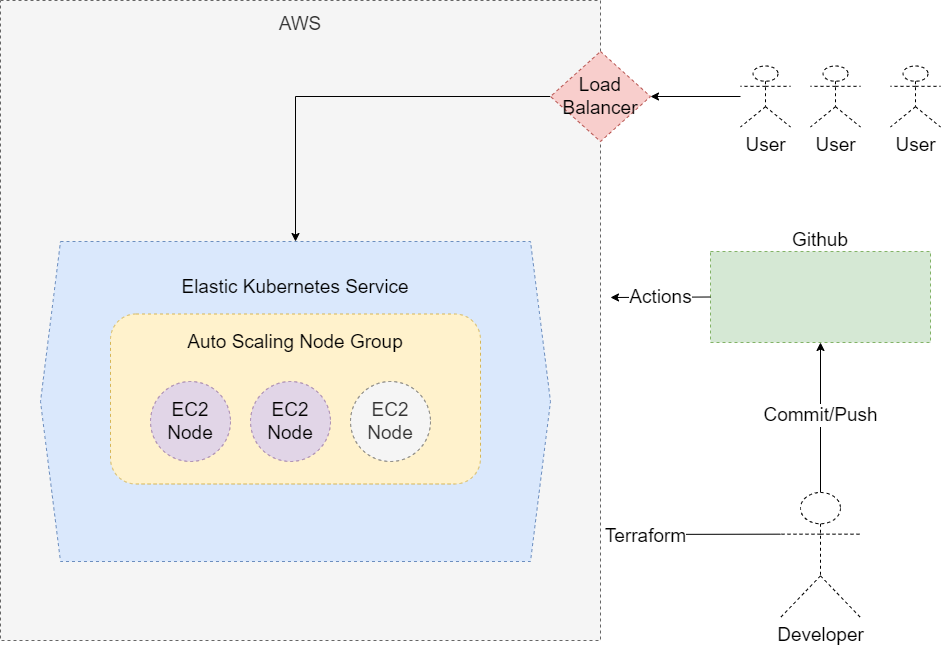

The diagram above was exported from draw.io. Its source (the exported page's mxGraphModel, read from the mxfile embedded in the PNG):
<mxGraphModel dx="1234" dy="1070" grid="1" gridSize="10" guides="1" tooltips="1" connect="1" arrows="1" fold="1" page="1" pageScale="1" pageWidth="827" pageHeight="1169" math="0" shadow="0">
  <root>
    <mxCell id="0" />
    <mxCell id="1" parent="0" />
    <mxCell id="x19xTgBU-8DHEwlfHWmW-1" value="&lt;font style=&quot;font-size: 19px;&quot;&gt;AWS&lt;br&gt;&lt;br&gt;&lt;br&gt;&lt;br&gt;&lt;br&gt;&lt;br&gt;&lt;br&gt;&lt;br&gt;&lt;br&gt;&lt;br&gt;&lt;br&gt;&lt;br&gt;&lt;br&gt;&lt;br&gt;&lt;br&gt;&lt;br&gt;&lt;br&gt;&lt;br&gt;&lt;br&gt;&lt;br&gt;&lt;br&gt;&lt;br&gt;&lt;br&gt;&lt;br&gt;&lt;br&gt;&lt;br&gt;&lt;br&gt;&lt;/font&gt;" style="rounded=0;whiteSpace=wrap;html=1;fillColor=#f5f5f5;fontColor=#333333;strokeColor=#666666;dashed=1;" vertex="1" parent="1">
      <mxGeometry x="10" y="119" width="600" height="640" as="geometry" />
    </mxCell>
    <mxCell id="x19xTgBU-8DHEwlfHWmW-2" value="Elastic Kubernetes Service&lt;br&gt;&lt;br&gt;&lt;br&gt;&lt;br&gt;&lt;br&gt;&lt;br&gt;&lt;br&gt;&lt;br&gt;&lt;br&gt;&lt;br&gt;&lt;br&gt;" style="shape=hexagon;perimeter=hexagonPerimeter2;whiteSpace=wrap;html=1;fixedSize=1;dashed=1;fontSize=19;fillColor=#dae8fc;strokeColor=#6c8ebf;" vertex="1" parent="1">
      <mxGeometry x="50" y="360" width="510" height="320" as="geometry" />
    </mxCell>
    <mxCell id="x19xTgBU-8DHEwlfHWmW-3" value="&lt;font style=&quot;font-size: 19px;&quot;&gt;Github&lt;br&gt;&lt;br&gt;&lt;br&gt;&lt;br&gt;&lt;br&gt;&lt;br&gt;&lt;/font&gt;" style="rounded=0;whiteSpace=wrap;html=1;fillColor=#d5e8d4;strokeColor=#82b366;dashed=1;" vertex="1" parent="1">
      <mxGeometry x="720" y="370" width="220" height="91" as="geometry" />
    </mxCell>
    <mxCell id="x19xTgBU-8DHEwlfHWmW-4" value="Actions" style="endArrow=classic;html=1;rounded=0;fontSize=19;fontColor=#000000;exitX=0;exitY=0.5;exitDx=0;exitDy=0;" edge="1" parent="1" source="x19xTgBU-8DHEwlfHWmW-3">
      <mxGeometry width="50" height="50" relative="1" as="geometry">
        <mxPoint x="450" y="461" as="sourcePoint" />
        <mxPoint x="620" y="416" as="targetPoint" />
      </mxGeometry>
    </mxCell>
    <mxCell id="x19xTgBU-8DHEwlfHWmW-5" value="Developer" style="shape=umlActor;verticalLabelPosition=bottom;verticalAlign=top;html=1;outlineConnect=0;dashed=1;fontSize=19;fontColor=#000000;" vertex="1" parent="1">
      <mxGeometry x="790" y="611" width="80" height="125" as="geometry" />
    </mxCell>
    <mxCell id="x19xTgBU-8DHEwlfHWmW-6" style="edgeStyle=orthogonalEdgeStyle;rounded=0;orthogonalLoop=1;jettySize=auto;html=1;entryX=0.5;entryY=1;entryDx=0;entryDy=0;fontSize=19;fontColor=#000000;exitX=0.5;exitY=0;exitDx=0;exitDy=0;exitPerimeter=0;" edge="1" parent="1" source="x19xTgBU-8DHEwlfHWmW-5" target="x19xTgBU-8DHEwlfHWmW-3">
      <mxGeometry relative="1" as="geometry">
        <mxPoint x="770" y="771" as="sourcePoint" />
        <Array as="points">
          <mxPoint x="830" y="611" />
          <mxPoint x="830" y="611" />
        </Array>
      </mxGeometry>
    </mxCell>
    <mxCell id="x19xTgBU-8DHEwlfHWmW-12" value="Commit/Push" style="edgeLabel;html=1;align=center;verticalAlign=middle;resizable=0;points=[];fontSize=19;fontColor=#000000;" vertex="1" connectable="0" parent="x19xTgBU-8DHEwlfHWmW-6">
      <mxGeometry x="0.0364" y="1" relative="1" as="geometry">
        <mxPoint as="offset" />
      </mxGeometry>
    </mxCell>
    <mxCell id="x19xTgBU-8DHEwlfHWmW-10" value="" style="endArrow=classic;html=1;rounded=0;fontSize=19;fontColor=#000000;exitX=0;exitY=0.3333333333333333;exitDx=0;exitDy=0;exitPerimeter=0;" edge="1" parent="1" source="x19xTgBU-8DHEwlfHWmW-5">
      <mxGeometry width="50" height="50" relative="1" as="geometry">
        <mxPoint x="450" y="461" as="sourcePoint" />
        <mxPoint x="614" y="653" as="targetPoint" />
      </mxGeometry>
    </mxCell>
    <mxCell id="x19xTgBU-8DHEwlfHWmW-11" value="Terraform" style="edgeLabel;html=1;align=center;verticalAlign=middle;resizable=0;points=[];fontSize=19;fontColor=#000000;" vertex="1" connectable="0" parent="x19xTgBU-8DHEwlfHWmW-10">
      <mxGeometry x="0.549" y="2" relative="1" as="geometry">
        <mxPoint as="offset" />
      </mxGeometry>
    </mxCell>
    <mxCell id="x19xTgBU-8DHEwlfHWmW-17" value="Auto Scaling Node Group&lt;br&gt;&lt;br&gt;&lt;br&gt;&lt;br&gt;&lt;br&gt;&lt;br&gt;" style="rounded=1;whiteSpace=wrap;html=1;dashed=1;fontSize=19;fillColor=#fff2cc;strokeColor=#d6b656;" vertex="1" parent="1">
      <mxGeometry x="120" y="432.5" width="370" height="170" as="geometry" />
    </mxCell>
    <mxCell id="x19xTgBU-8DHEwlfHWmW-13" value="EC2 Node" style="ellipse;whiteSpace=wrap;html=1;aspect=fixed;dashed=1;fontSize=19;fillColor=#e1d5e7;strokeColor=#9673a6;" vertex="1" parent="1">
      <mxGeometry x="160" y="500" width="80" height="80" as="geometry" />
    </mxCell>
    <mxCell id="x19xTgBU-8DHEwlfHWmW-14" value="EC2 Node" style="ellipse;whiteSpace=wrap;html=1;aspect=fixed;dashed=1;fontSize=19;fillColor=#e1d5e7;strokeColor=#9673a6;" vertex="1" parent="1">
      <mxGeometry x="260" y="500" width="80" height="80" as="geometry" />
    </mxCell>
    <mxCell id="x19xTgBU-8DHEwlfHWmW-15" value="EC2 Node" style="ellipse;whiteSpace=wrap;html=1;aspect=fixed;dashed=1;fontSize=19;fontColor=#333333;fillColor=#f5f5f5;strokeColor=#666666;" vertex="1" parent="1">
      <mxGeometry x="360" y="500" width="80" height="80" as="geometry" />
    </mxCell>
    <mxCell id="x19xTgBU-8DHEwlfHWmW-25" style="edgeStyle=orthogonalEdgeStyle;rounded=0;orthogonalLoop=1;jettySize=auto;html=1;fontSize=19;fontColor=#000000;" edge="1" parent="1" source="x19xTgBU-8DHEwlfHWmW-20" target="x19xTgBU-8DHEwlfHWmW-24">
      <mxGeometry relative="1" as="geometry" />
    </mxCell>
    <mxCell id="x19xTgBU-8DHEwlfHWmW-20" value="User&lt;br&gt;" style="shape=umlActor;verticalLabelPosition=bottom;verticalAlign=top;html=1;outlineConnect=0;dashed=1;fontSize=19;fontColor=#000000;" vertex="1" parent="1">
      <mxGeometry x="750" y="184.5" width="50" height="61" as="geometry" />
    </mxCell>
    <mxCell id="x19xTgBU-8DHEwlfHWmW-21" value="User&lt;br&gt;" style="shape=umlActor;verticalLabelPosition=bottom;verticalAlign=top;html=1;outlineConnect=0;dashed=1;fontSize=19;fontColor=#000000;" vertex="1" parent="1">
      <mxGeometry x="820" y="184.5" width="50" height="61" as="geometry" />
    </mxCell>
    <mxCell id="x19xTgBU-8DHEwlfHWmW-22" value="User&lt;br&gt;" style="shape=umlActor;verticalLabelPosition=bottom;verticalAlign=top;html=1;outlineConnect=0;dashed=1;fontSize=19;fontColor=#000000;" vertex="1" parent="1">
      <mxGeometry x="900" y="184.5" width="50" height="61" as="geometry" />
    </mxCell>
    <mxCell id="x19xTgBU-8DHEwlfHWmW-26" style="edgeStyle=orthogonalEdgeStyle;rounded=0;orthogonalLoop=1;jettySize=auto;html=1;fontSize=19;fontColor=#000000;" edge="1" parent="1" source="x19xTgBU-8DHEwlfHWmW-24" target="x19xTgBU-8DHEwlfHWmW-2">
      <mxGeometry relative="1" as="geometry">
        <Array as="points">
          <mxPoint x="305" y="215" />
        </Array>
      </mxGeometry>
    </mxCell>
    <mxCell id="x19xTgBU-8DHEwlfHWmW-24" value="Load Balancer" style="rhombus;whiteSpace=wrap;html=1;dashed=1;fontSize=19;fillColor=#f8cecc;strokeColor=#b85450;" vertex="1" parent="1">
      <mxGeometry x="560" y="170" width="100" height="90" as="geometry" />
    </mxCell>
  </root>
</mxGraphModel>